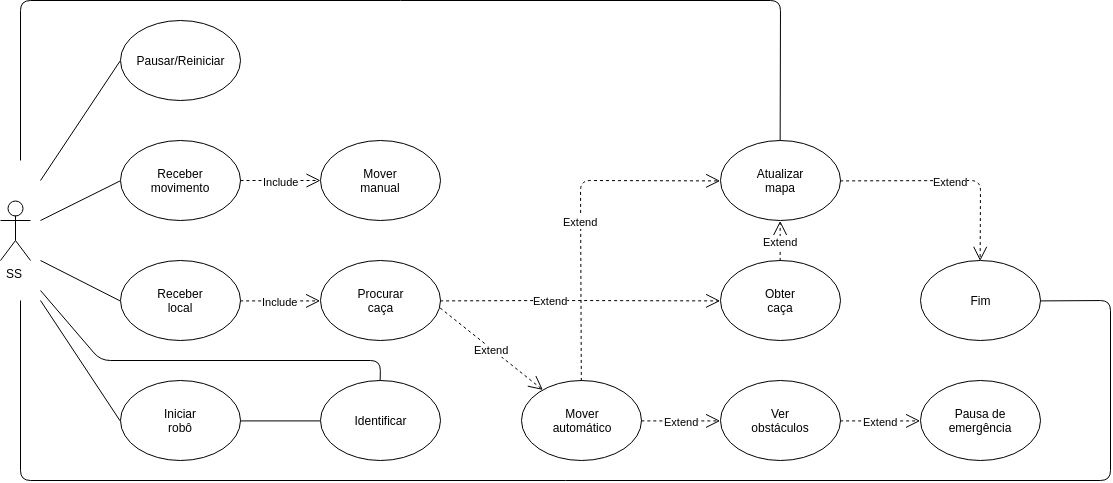

The diagram above was exported from draw.io. Its source (the exported page's mxGraphModel, read from the mxfile embedded in the PNG):
<mxGraphModel dx="2098" dy="529" grid="1" gridSize="10" guides="1" tooltips="1" connect="1" arrows="1" fold="1" page="1" pageScale="1" pageWidth="827" pageHeight="1169" math="0" shadow="0">
  <root>
    <mxCell id="0" />
    <mxCell id="1" parent="0" />
    <mxCell id="TY93Uo02E9TQEW4dv6IN-48" value="" style="group" parent="1" vertex="1" connectable="0">
      <mxGeometry x="80" y="520" width="120" height="80" as="geometry" />
    </mxCell>
    <mxCell id="TY93Uo02E9TQEW4dv6IN-41" value="" style="group" parent="TY93Uo02E9TQEW4dv6IN-48" vertex="1" connectable="0">
      <mxGeometry width="120" height="80" as="geometry" />
    </mxCell>
    <mxCell id="TY93Uo02E9TQEW4dv6IN-39" value="" style="ellipse;whiteSpace=wrap;html=1;" parent="TY93Uo02E9TQEW4dv6IN-41" vertex="1">
      <mxGeometry width="120" height="80" as="geometry" />
    </mxCell>
    <mxCell id="TY93Uo02E9TQEW4dv6IN-40" value="Mover manual" style="text;html=1;strokeColor=none;fillColor=none;align=center;verticalAlign=middle;whiteSpace=wrap;rounded=0;" parent="TY93Uo02E9TQEW4dv6IN-41" vertex="1">
      <mxGeometry x="40" y="30" width="40" height="20" as="geometry" />
    </mxCell>
    <mxCell id="TY93Uo02E9TQEW4dv6IN-51" value="" style="group" parent="1" vertex="1" connectable="0">
      <mxGeometry x="80" y="760" width="120" height="80" as="geometry" />
    </mxCell>
    <mxCell id="TY93Uo02E9TQEW4dv6IN-31" value="" style="group" parent="TY93Uo02E9TQEW4dv6IN-51" vertex="1" connectable="0">
      <mxGeometry width="120" height="80" as="geometry" />
    </mxCell>
    <mxCell id="TY93Uo02E9TQEW4dv6IN-27" value="" style="group" parent="TY93Uo02E9TQEW4dv6IN-31" vertex="1" connectable="0">
      <mxGeometry width="120" height="80" as="geometry" />
    </mxCell>
    <mxCell id="TY93Uo02E9TQEW4dv6IN-22" value="" style="ellipse;whiteSpace=wrap;html=1;" parent="TY93Uo02E9TQEW4dv6IN-27" vertex="1">
      <mxGeometry width="120" height="80" as="geometry" />
    </mxCell>
    <mxCell id="TY93Uo02E9TQEW4dv6IN-23" value="Identificar" style="text;html=1;strokeColor=none;fillColor=none;align=center;verticalAlign=middle;whiteSpace=wrap;rounded=0;" parent="TY93Uo02E9TQEW4dv6IN-27" vertex="1">
      <mxGeometry x="40" y="30" width="40" height="20" as="geometry" />
    </mxCell>
    <mxCell id="TY93Uo02E9TQEW4dv6IN-52" value="" style="group" parent="1" vertex="1" connectable="0">
      <mxGeometry x="480" y="760" width="120" height="80" as="geometry" />
    </mxCell>
    <mxCell id="TY93Uo02E9TQEW4dv6IN-32" value="" style="group" parent="TY93Uo02E9TQEW4dv6IN-52" vertex="1" connectable="0">
      <mxGeometry width="120" height="80" as="geometry" />
    </mxCell>
    <mxCell id="TY93Uo02E9TQEW4dv6IN-30" value="" style="group" parent="TY93Uo02E9TQEW4dv6IN-32" vertex="1" connectable="0">
      <mxGeometry width="120" height="80" as="geometry" />
    </mxCell>
    <mxCell id="TY93Uo02E9TQEW4dv6IN-28" value="" style="ellipse;whiteSpace=wrap;html=1;" parent="TY93Uo02E9TQEW4dv6IN-30" vertex="1">
      <mxGeometry width="120" height="80" as="geometry" />
    </mxCell>
    <mxCell id="TY93Uo02E9TQEW4dv6IN-29" value="Ver obstáculos" style="text;html=1;strokeColor=none;fillColor=none;align=center;verticalAlign=middle;whiteSpace=wrap;rounded=0;" parent="TY93Uo02E9TQEW4dv6IN-30" vertex="1">
      <mxGeometry x="40" y="30" width="40" height="20" as="geometry" />
    </mxCell>
    <mxCell id="TY93Uo02E9TQEW4dv6IN-54" value="" style="group" parent="1" vertex="1" connectable="0">
      <mxGeometry x="-120" y="400" width="120" height="80" as="geometry" />
    </mxCell>
    <mxCell id="TY93Uo02E9TQEW4dv6IN-11" value="" style="group" parent="TY93Uo02E9TQEW4dv6IN-54" vertex="1" connectable="0">
      <mxGeometry width="120" height="80" as="geometry" />
    </mxCell>
    <mxCell id="WQmZNUOZSfxPgVz0MThe-6" value="" style="ellipse;whiteSpace=wrap;html=1;" parent="TY93Uo02E9TQEW4dv6IN-11" vertex="1">
      <mxGeometry width="120" height="80" as="geometry" />
    </mxCell>
    <mxCell id="TY93Uo02E9TQEW4dv6IN-6" value="Pausar/Reiniciar&lt;br&gt;" style="text;html=1;strokeColor=none;fillColor=none;align=center;verticalAlign=middle;whiteSpace=wrap;rounded=0;" parent="TY93Uo02E9TQEW4dv6IN-11" vertex="1">
      <mxGeometry x="40" y="30" width="40" height="20" as="geometry" />
    </mxCell>
    <mxCell id="TY93Uo02E9TQEW4dv6IN-55" value="" style="group" parent="1" vertex="1" connectable="0">
      <mxGeometry x="-120" y="760.22216796875" width="120" height="80" as="geometry" />
    </mxCell>
    <mxCell id="TY93Uo02E9TQEW4dv6IN-17" value="" style="group" parent="TY93Uo02E9TQEW4dv6IN-55" vertex="1" connectable="0">
      <mxGeometry width="120" height="80" as="geometry" />
    </mxCell>
    <mxCell id="TY93Uo02E9TQEW4dv6IN-12" value="" style="ellipse;whiteSpace=wrap;html=1;" parent="TY93Uo02E9TQEW4dv6IN-17" vertex="1">
      <mxGeometry width="120" height="80" as="geometry" />
    </mxCell>
    <mxCell id="TY93Uo02E9TQEW4dv6IN-16" value="Iniciar robô" style="text;html=1;strokeColor=none;fillColor=none;align=center;verticalAlign=middle;whiteSpace=wrap;rounded=0;" parent="TY93Uo02E9TQEW4dv6IN-17" vertex="1">
      <mxGeometry x="40" y="30" width="40" height="20" as="geometry" />
    </mxCell>
    <mxCell id="TY93Uo02E9TQEW4dv6IN-57" value="" style="group" parent="1" vertex="1" connectable="0">
      <mxGeometry x="-120" y="520" width="120" height="80" as="geometry" />
    </mxCell>
    <mxCell id="TY93Uo02E9TQEW4dv6IN-50" value="" style="group" parent="TY93Uo02E9TQEW4dv6IN-57" vertex="1" connectable="0">
      <mxGeometry width="120" height="80" as="geometry" />
    </mxCell>
    <mxCell id="TY93Uo02E9TQEW4dv6IN-21" value="" style="group" parent="TY93Uo02E9TQEW4dv6IN-50" vertex="1" connectable="0">
      <mxGeometry width="120" height="80" as="geometry" />
    </mxCell>
    <mxCell id="TY93Uo02E9TQEW4dv6IN-15" value="" style="ellipse;whiteSpace=wrap;html=1;" parent="TY93Uo02E9TQEW4dv6IN-21" vertex="1">
      <mxGeometry width="120" height="80" as="geometry" />
    </mxCell>
    <mxCell id="TY93Uo02E9TQEW4dv6IN-20" value="Receber movimento&lt;br&gt;" style="text;html=1;strokeColor=none;fillColor=none;align=center;verticalAlign=middle;whiteSpace=wrap;rounded=0;" parent="TY93Uo02E9TQEW4dv6IN-21" vertex="1">
      <mxGeometry x="40" y="30" width="40" height="20" as="geometry" />
    </mxCell>
    <mxCell id="TY93Uo02E9TQEW4dv6IN-68" value="" style="endArrow=none;html=1;exitX=0;exitY=0.5;exitDx=0;exitDy=0;" parent="1" source="TY93Uo02E9TQEW4dv6IN-12" edge="1">
      <mxGeometry width="50" height="50" relative="1" as="geometry">
        <mxPoint x="-200" y="840" as="sourcePoint" />
        <mxPoint x="-200" y="680" as="targetPoint" />
      </mxGeometry>
    </mxCell>
    <mxCell id="TY93Uo02E9TQEW4dv6IN-82" value="Include&lt;br&gt;" style="endArrow=open;endSize=12;dashed=1;html=1;exitX=1;exitY=0.5;exitDx=0;exitDy=0;entryX=0;entryY=0.5;entryDx=0;entryDy=0;" parent="1" source="TY93Uo02E9TQEW4dv6IN-42" target="01y2FlEPhTcqgP_vIaNo-28" edge="1">
      <mxGeometry width="160" relative="1" as="geometry">
        <mxPoint x="176" y="966" as="sourcePoint" />
        <mxPoint x="90.23377032321469" y="933.6822902667186" as="targetPoint" />
        <mxPoint y="1" as="offset" />
      </mxGeometry>
    </mxCell>
    <mxCell id="TY93Uo02E9TQEW4dv6IN-90" value="Extend" style="endArrow=open;endSize=12;dashed=1;html=1;exitX=0.998;exitY=0.6;exitDx=0;exitDy=0;exitPerimeter=0;" parent="1" source="01y2FlEPhTcqgP_vIaNo-28" target="01y2FlEPhTcqgP_vIaNo-23" edge="1">
      <mxGeometry width="160" relative="1" as="geometry">
        <mxPoint x="30" y="920" as="sourcePoint" />
        <mxPoint x="30" y="1040" as="targetPoint" />
        <mxPoint y="1" as="offset" />
      </mxGeometry>
    </mxCell>
    <mxCell id="TY93Uo02E9TQEW4dv6IN-115" value="" style="group" parent="1" vertex="1" connectable="0">
      <mxGeometry x="-120" y="640" width="120" height="80" as="geometry" />
    </mxCell>
    <mxCell id="TY93Uo02E9TQEW4dv6IN-47" value="" style="group" parent="TY93Uo02E9TQEW4dv6IN-115" vertex="1" connectable="0">
      <mxGeometry width="120" height="80" as="geometry" />
    </mxCell>
    <mxCell id="TY93Uo02E9TQEW4dv6IN-42" value="" style="ellipse;whiteSpace=wrap;html=1;" parent="TY93Uo02E9TQEW4dv6IN-47" vertex="1">
      <mxGeometry width="120" height="80" as="geometry" />
    </mxCell>
    <mxCell id="TY93Uo02E9TQEW4dv6IN-43" value="Receber local" style="text;html=1;strokeColor=none;fillColor=none;align=center;verticalAlign=middle;whiteSpace=wrap;rounded=0;" parent="TY93Uo02E9TQEW4dv6IN-47" vertex="1">
      <mxGeometry x="40" y="30" width="40" height="20" as="geometry" />
    </mxCell>
    <mxCell id="TY93Uo02E9TQEW4dv6IN-121" value="SS" style="shape=umlActor;verticalLabelPosition=bottom;labelBackgroundColor=#ffffff;verticalAlign=top;html=1;outlineConnect=0;" parent="1" vertex="1">
      <mxGeometry x="-240" y="580" width="30" height="60" as="geometry" />
    </mxCell>
    <mxCell id="01y2FlEPhTcqgP_vIaNo-6" value="" style="endArrow=none;html=1;exitX=0;exitY=0.5;exitDx=0;exitDy=0;" parent="1" source="TY93Uo02E9TQEW4dv6IN-42" edge="1">
      <mxGeometry width="50" height="50" relative="1" as="geometry">
        <mxPoint x="-190" y="860" as="sourcePoint" />
        <mxPoint x="-200" y="640" as="targetPoint" />
      </mxGeometry>
    </mxCell>
    <mxCell id="01y2FlEPhTcqgP_vIaNo-7" value="" style="endArrow=none;html=1;exitX=0;exitY=0.5;exitDx=0;exitDy=0;" parent="1" source="TY93Uo02E9TQEW4dv6IN-15" edge="1">
      <mxGeometry width="50" height="50" relative="1" as="geometry">
        <mxPoint x="-210" y="760" as="sourcePoint" />
        <mxPoint x="-200" y="600" as="targetPoint" />
      </mxGeometry>
    </mxCell>
    <mxCell id="01y2FlEPhTcqgP_vIaNo-8" value="" style="endArrow=none;html=1;exitX=0;exitY=0.5;exitDx=0;exitDy=0;" parent="1" source="WQmZNUOZSfxPgVz0MThe-6" edge="1">
      <mxGeometry width="50" height="50" relative="1" as="geometry">
        <mxPoint x="-200" y="770" as="sourcePoint" />
        <mxPoint x="-200" y="560" as="targetPoint" />
      </mxGeometry>
    </mxCell>
    <mxCell id="01y2FlEPhTcqgP_vIaNo-9" value="" style="endArrow=none;html=1;exitX=0;exitY=0.5;exitDx=0;exitDy=0;entryX=1;entryY=0.5;entryDx=0;entryDy=0;" parent="1" source="TY93Uo02E9TQEW4dv6IN-22" target="TY93Uo02E9TQEW4dv6IN-12" edge="1">
      <mxGeometry width="50" height="50" relative="1" as="geometry">
        <mxPoint x="30" y="780" as="sourcePoint" />
        <mxPoint x="-100" y="790" as="targetPoint" />
      </mxGeometry>
    </mxCell>
    <mxCell id="01y2FlEPhTcqgP_vIaNo-10" value="" style="group" parent="1" vertex="1" connectable="0">
      <mxGeometry x="480" y="520" width="120" height="80" as="geometry" />
    </mxCell>
    <mxCell id="01y2FlEPhTcqgP_vIaNo-11" value="" style="group" parent="01y2FlEPhTcqgP_vIaNo-10" vertex="1" connectable="0">
      <mxGeometry width="120" height="80" as="geometry" />
    </mxCell>
    <mxCell id="01y2FlEPhTcqgP_vIaNo-12" value="" style="group" parent="01y2FlEPhTcqgP_vIaNo-11" vertex="1" connectable="0">
      <mxGeometry width="120" height="80" as="geometry" />
    </mxCell>
    <mxCell id="01y2FlEPhTcqgP_vIaNo-13" value="" style="ellipse;whiteSpace=wrap;html=1;" parent="01y2FlEPhTcqgP_vIaNo-12" vertex="1">
      <mxGeometry width="120" height="80" as="geometry" />
    </mxCell>
    <mxCell id="01y2FlEPhTcqgP_vIaNo-14" value="Atualizar mapa&lt;br&gt;" style="text;html=1;strokeColor=none;fillColor=none;align=center;verticalAlign=middle;whiteSpace=wrap;rounded=0;" parent="01y2FlEPhTcqgP_vIaNo-12" vertex="1">
      <mxGeometry x="40" y="30" width="40" height="20" as="geometry" />
    </mxCell>
    <mxCell id="01y2FlEPhTcqgP_vIaNo-15" value="" style="group" parent="1" vertex="1" connectable="0">
      <mxGeometry x="480" y="640" width="120" height="80" as="geometry" />
    </mxCell>
    <mxCell id="01y2FlEPhTcqgP_vIaNo-16" value="" style="group" parent="01y2FlEPhTcqgP_vIaNo-15" vertex="1" connectable="0">
      <mxGeometry width="120" height="80" as="geometry" />
    </mxCell>
    <mxCell id="01y2FlEPhTcqgP_vIaNo-17" value="Obter caça" style="group" parent="01y2FlEPhTcqgP_vIaNo-16" vertex="1" connectable="0">
      <mxGeometry width="120" height="80" as="geometry" />
    </mxCell>
    <mxCell id="01y2FlEPhTcqgP_vIaNo-18" value="" style="ellipse;whiteSpace=wrap;html=1;" parent="01y2FlEPhTcqgP_vIaNo-17" vertex="1">
      <mxGeometry width="120" height="80" as="geometry" />
    </mxCell>
    <mxCell id="01y2FlEPhTcqgP_vIaNo-46" value="Obter caça" style="text;html=1;strokeColor=none;fillColor=none;align=center;verticalAlign=middle;whiteSpace=wrap;rounded=0;" parent="01y2FlEPhTcqgP_vIaNo-17" vertex="1">
      <mxGeometry x="40" y="30" width="40" height="20" as="geometry" />
    </mxCell>
    <mxCell id="01y2FlEPhTcqgP_vIaNo-20" value="" style="group" parent="1" vertex="1" connectable="0">
      <mxGeometry x="281" y="760" width="120" height="80" as="geometry" />
    </mxCell>
    <mxCell id="01y2FlEPhTcqgP_vIaNo-21" value="" style="group" parent="01y2FlEPhTcqgP_vIaNo-20" vertex="1" connectable="0">
      <mxGeometry width="120" height="80" as="geometry" />
    </mxCell>
    <mxCell id="01y2FlEPhTcqgP_vIaNo-22" value="" style="group" parent="01y2FlEPhTcqgP_vIaNo-21" vertex="1" connectable="0">
      <mxGeometry width="120" height="80" as="geometry" />
    </mxCell>
    <mxCell id="01y2FlEPhTcqgP_vIaNo-23" value="" style="ellipse;whiteSpace=wrap;html=1;" parent="01y2FlEPhTcqgP_vIaNo-22" vertex="1">
      <mxGeometry width="120" height="80" as="geometry" />
    </mxCell>
    <mxCell id="01y2FlEPhTcqgP_vIaNo-24" value="Mover automático&lt;br&gt;" style="text;html=1;strokeColor=none;fillColor=none;align=center;verticalAlign=middle;whiteSpace=wrap;rounded=0;" parent="01y2FlEPhTcqgP_vIaNo-22" vertex="1">
      <mxGeometry x="41" y="30" width="40" height="20" as="geometry" />
    </mxCell>
    <mxCell id="01y2FlEPhTcqgP_vIaNo-25" value="" style="group" parent="1" vertex="1" connectable="0">
      <mxGeometry x="80" y="640" width="120" height="80" as="geometry" />
    </mxCell>
    <mxCell id="01y2FlEPhTcqgP_vIaNo-26" value="" style="group" parent="01y2FlEPhTcqgP_vIaNo-25" vertex="1" connectable="0">
      <mxGeometry width="120" height="80" as="geometry" />
    </mxCell>
    <mxCell id="01y2FlEPhTcqgP_vIaNo-27" value="" style="group" parent="01y2FlEPhTcqgP_vIaNo-26" vertex="1" connectable="0">
      <mxGeometry width="120" height="80" as="geometry" />
    </mxCell>
    <mxCell id="01y2FlEPhTcqgP_vIaNo-28" value="" style="ellipse;whiteSpace=wrap;html=1;" parent="01y2FlEPhTcqgP_vIaNo-27" vertex="1">
      <mxGeometry width="120" height="80" as="geometry" />
    </mxCell>
    <mxCell id="01y2FlEPhTcqgP_vIaNo-29" value="Procurar caça&lt;br&gt;" style="text;html=1;strokeColor=none;fillColor=none;align=center;verticalAlign=middle;whiteSpace=wrap;rounded=0;" parent="01y2FlEPhTcqgP_vIaNo-27" vertex="1">
      <mxGeometry x="40" y="30" width="40" height="20" as="geometry" />
    </mxCell>
    <mxCell id="01y2FlEPhTcqgP_vIaNo-30" value="Extend" style="endArrow=open;endSize=12;dashed=1;html=1;exitX=1;exitY=0.5;exitDx=0;exitDy=0;entryX=0;entryY=0.5;entryDx=0;entryDy=0;" parent="1" source="01y2FlEPhTcqgP_vIaNo-28" target="01y2FlEPhTcqgP_vIaNo-18" edge="1">
      <mxGeometry y="-30" width="160" relative="1" as="geometry">
        <mxPoint x="10" y="890" as="sourcePoint" />
        <mxPoint x="10" y="1010" as="targetPoint" />
        <mxPoint x="-30" y="-30" as="offset" />
        <Array as="points">
          <mxPoint x="320" y="680" />
        </Array>
      </mxGeometry>
    </mxCell>
    <mxCell id="01y2FlEPhTcqgP_vIaNo-31" value="Extend" style="endArrow=open;endSize=12;dashed=1;html=1;entryX=0;entryY=0.5;entryDx=0;entryDy=0;exitX=0.5;exitY=0;exitDx=0;exitDy=0;" parent="1" source="01y2FlEPhTcqgP_vIaNo-23" target="01y2FlEPhTcqgP_vIaNo-13" edge="1">
      <mxGeometry x="-0.0667" width="160" relative="1" as="geometry">
        <mxPoint x="340" y="750" as="sourcePoint" />
        <mxPoint x="321.5" y="620" as="targetPoint" />
        <mxPoint as="offset" />
        <Array as="points">
          <mxPoint x="340" y="560" />
        </Array>
      </mxGeometry>
    </mxCell>
    <mxCell id="01y2FlEPhTcqgP_vIaNo-32" value="Extend" style="endArrow=open;endSize=12;dashed=1;html=1;exitX=0.5;exitY=0;exitDx=0;exitDy=0;entryX=0.5;entryY=1;entryDx=0;entryDy=0;" parent="1" source="01y2FlEPhTcqgP_vIaNo-18" target="01y2FlEPhTcqgP_vIaNo-13" edge="1">
      <mxGeometry width="160" relative="1" as="geometry">
        <mxPoint x="60" y="950" as="sourcePoint" />
        <mxPoint x="60" y="1070" as="targetPoint" />
        <mxPoint y="1" as="offset" />
      </mxGeometry>
    </mxCell>
    <mxCell id="01y2FlEPhTcqgP_vIaNo-33" value="Extend" style="endArrow=open;endSize=12;dashed=1;html=1;exitX=1;exitY=0.5;exitDx=0;exitDy=0;entryX=0;entryY=0.5;entryDx=0;entryDy=0;" parent="1" source="TY93Uo02E9TQEW4dv6IN-28" target="01y2FlEPhTcqgP_vIaNo-69" edge="1">
      <mxGeometry width="160" relative="1" as="geometry">
        <mxPoint x="584" y="916.5" as="sourcePoint" />
        <mxPoint x="584" y="1036.5" as="targetPoint" />
        <mxPoint y="1" as="offset" />
      </mxGeometry>
    </mxCell>
    <mxCell id="01y2FlEPhTcqgP_vIaNo-35" value="Extend&lt;br&gt;" style="endArrow=open;endSize=12;dashed=1;html=1;exitX=1;exitY=0.5;exitDx=0;exitDy=0;entryX=0.5;entryY=0;entryDx=0;entryDy=0;" parent="1" source="01y2FlEPhTcqgP_vIaNo-13" target="01y2FlEPhTcqgP_vIaNo-65" edge="1">
      <mxGeometry width="160" relative="1" as="geometry">
        <mxPoint x="186" y="976" as="sourcePoint" />
        <mxPoint x="100.23377032321469" y="943.6822902667186" as="targetPoint" />
        <mxPoint y="1" as="offset" />
        <Array as="points">
          <mxPoint x="740" y="560" />
        </Array>
      </mxGeometry>
    </mxCell>
    <mxCell id="01y2FlEPhTcqgP_vIaNo-40" value="" style="endArrow=none;html=1;exitX=0.5;exitY=0;exitDx=0;exitDy=0;" parent="1" source="TY93Uo02E9TQEW4dv6IN-22" edge="1">
      <mxGeometry width="50" height="50" relative="1" as="geometry">
        <mxPoint x="-110" y="810" as="sourcePoint" />
        <mxPoint x="-200" y="670" as="targetPoint" />
        <Array as="points">
          <mxPoint x="140" y="740" />
          <mxPoint x="-140" y="740" />
        </Array>
      </mxGeometry>
    </mxCell>
    <mxCell id="01y2FlEPhTcqgP_vIaNo-41" value="Include&lt;br&gt;" style="endArrow=open;endSize=12;dashed=1;html=1;exitX=1;exitY=0.5;exitDx=0;exitDy=0;entryX=0;entryY=0.5;entryDx=0;entryDy=0;" parent="1" edge="1">
      <mxGeometry width="160" relative="1" as="geometry">
        <mxPoint y="560" as="sourcePoint" />
        <mxPoint x="80" y="560" as="targetPoint" />
        <mxPoint y="1" as="offset" />
      </mxGeometry>
    </mxCell>
    <mxCell id="01y2FlEPhTcqgP_vIaNo-63" value="" style="group" parent="1" vertex="1" connectable="0">
      <mxGeometry x="680" y="640" width="120" height="80" as="geometry" />
    </mxCell>
    <mxCell id="01y2FlEPhTcqgP_vIaNo-64" value="" style="group" parent="01y2FlEPhTcqgP_vIaNo-63" vertex="1" connectable="0">
      <mxGeometry width="120" height="80" as="geometry" />
    </mxCell>
    <mxCell id="01y2FlEPhTcqgP_vIaNo-65" value="" style="ellipse;whiteSpace=wrap;html=1;" parent="01y2FlEPhTcqgP_vIaNo-64" vertex="1">
      <mxGeometry width="120" height="80" as="geometry" />
    </mxCell>
    <mxCell id="01y2FlEPhTcqgP_vIaNo-66" value="Fim&lt;br&gt;" style="text;html=1;strokeColor=none;fillColor=none;align=center;verticalAlign=middle;whiteSpace=wrap;rounded=0;" parent="01y2FlEPhTcqgP_vIaNo-64" vertex="1">
      <mxGeometry x="40" y="30" width="40" height="20" as="geometry" />
    </mxCell>
    <mxCell id="01y2FlEPhTcqgP_vIaNo-67" value="" style="group" parent="1" vertex="1" connectable="0">
      <mxGeometry x="680" y="760" width="120" height="80" as="geometry" />
    </mxCell>
    <mxCell id="01y2FlEPhTcqgP_vIaNo-68" value="" style="group" parent="01y2FlEPhTcqgP_vIaNo-67" vertex="1" connectable="0">
      <mxGeometry width="120" height="80" as="geometry" />
    </mxCell>
    <mxCell id="01y2FlEPhTcqgP_vIaNo-69" value="" style="ellipse;whiteSpace=wrap;html=1;" parent="01y2FlEPhTcqgP_vIaNo-68" vertex="1">
      <mxGeometry width="120" height="80" as="geometry" />
    </mxCell>
    <mxCell id="01y2FlEPhTcqgP_vIaNo-70" value="Pausa de emergência" style="text;html=1;strokeColor=none;fillColor=none;align=center;verticalAlign=middle;whiteSpace=wrap;rounded=0;" parent="01y2FlEPhTcqgP_vIaNo-68" vertex="1">
      <mxGeometry x="40" y="30" width="40" height="20" as="geometry" />
    </mxCell>
    <mxCell id="01y2FlEPhTcqgP_vIaNo-73" value="Extend" style="endArrow=open;endSize=12;dashed=1;html=1;exitX=1;exitY=0.5;exitDx=0;exitDy=0;entryX=0;entryY=0.5;entryDx=0;entryDy=0;" parent="1" source="01y2FlEPhTcqgP_vIaNo-23" target="TY93Uo02E9TQEW4dv6IN-28" edge="1">
      <mxGeometry width="160" relative="1" as="geometry">
        <mxPoint x="110" y="1000" as="sourcePoint" />
        <mxPoint x="110" y="1120" as="targetPoint" />
        <mxPoint y="1" as="offset" />
      </mxGeometry>
    </mxCell>
    <mxCell id="01y2FlEPhTcqgP_vIaNo-74" value="" style="endArrow=none;html=1;entryX=1;entryY=0.5;entryDx=0;entryDy=0;" parent="1" target="01y2FlEPhTcqgP_vIaNo-65" edge="1">
      <mxGeometry width="50" height="50" relative="1" as="geometry">
        <mxPoint x="-220" y="680" as="sourcePoint" />
        <mxPoint x="850" y="860" as="targetPoint" />
        <Array as="points">
          <mxPoint x="-220" y="860" />
          <mxPoint x="870" y="860" />
          <mxPoint x="870" y="680" />
        </Array>
      </mxGeometry>
    </mxCell>
    <mxCell id="01y2FlEPhTcqgP_vIaNo-75" value="" style="endArrow=none;html=1;exitX=0.5;exitY=0;exitDx=0;exitDy=0;" parent="1" source="01y2FlEPhTcqgP_vIaNo-13" edge="1">
      <mxGeometry width="50" height="50" relative="1" as="geometry">
        <mxPoint x="219.78571428571422" y="420.07142857142867" as="sourcePoint" />
        <mxPoint x="-220" y="540" as="targetPoint" />
        <Array as="points">
          <mxPoint x="540" y="380" />
          <mxPoint x="-220" y="380" />
        </Array>
      </mxGeometry>
    </mxCell>
  </root>
</mxGraphModel>